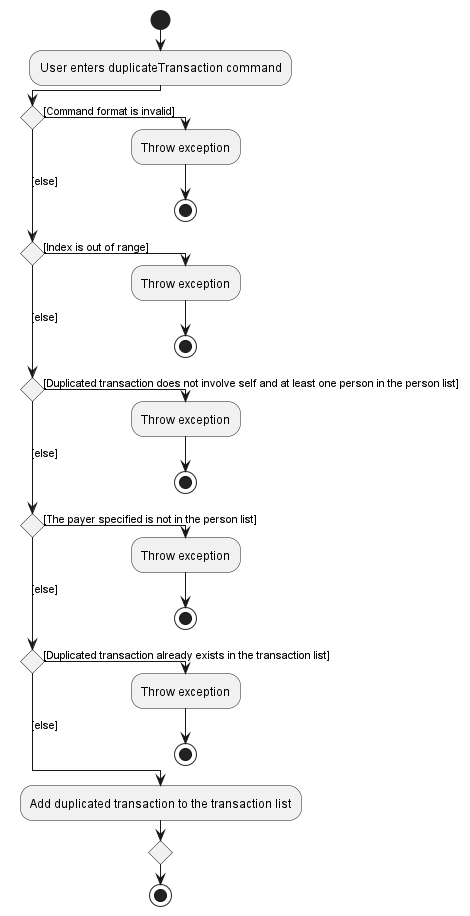

The diagram above was rendered by PlantUML. Its source (embedded in the PNG):
@startuml
!pragma useVerticalIf on
start
:User enters duplicateTransaction command;
if () then ([Command format is invalid])
  :Throw exception;
  stop
([else]) elseif () then ([Index is out of range])
  :Throw exception;
  stop
([else]) elseif () then ([Duplicated transaction does not involve self and at least one person in the person list])
  :Throw exception;
  stop
([else]) elseif () then ([The payer specified is not in the person list])
  :Throw exception;
  stop
([else]) elseif () then ([Duplicated transaction already exists in the transaction list])
  :Throw exception;
  stop
else ([else])
  :Add duplicated transaction to the transaction list;
endif
stop
@enduml